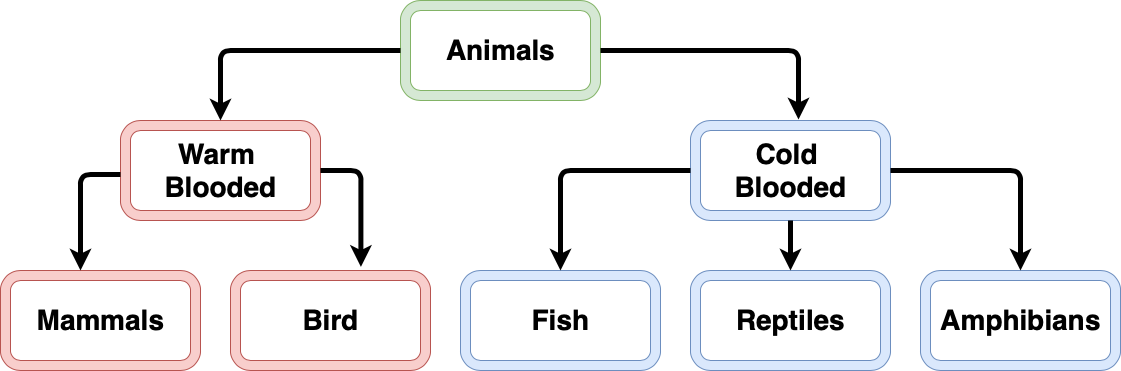

The diagram above was exported from draw.io. Its source (the exported page's mxGraphModel, read from the mxfile embedded in the PNG):
<mxGraphModel dx="1572" dy="1090" grid="1" gridSize="10" guides="1" tooltips="1" connect="1" arrows="1" fold="1" page="1" pageScale="1" pageWidth="583" pageHeight="827" math="0" shadow="0">
  <root>
    <mxCell id="0" />
    <mxCell id="1" parent="0" />
    <mxCell id="JvzKnqwNz4-DxS1i2Uch-1" value="" style="verticalLabelPosition=bottom;verticalAlign=top;html=1;shape=mxgraph.basic.rounded_frame;dx=10;fillColor=#d5e8d4;strokeColor=#82b366;" vertex="1" parent="1">
      <mxGeometry x="400" y="240" width="200" height="100" as="geometry" />
    </mxCell>
    <mxCell id="JvzKnqwNz4-DxS1i2Uch-2" value="&lt;b&gt;&lt;font style=&quot;font-size: 28px&quot;&gt;Animals&lt;/font&gt;&lt;/b&gt;" style="text;html=1;align=center;verticalAlign=middle;resizable=0;points=[];autosize=1;strokeWidth=1;" vertex="1" parent="1">
      <mxGeometry x="440" y="275" width="120" height="30" as="geometry" />
    </mxCell>
    <mxCell id="JvzKnqwNz4-DxS1i2Uch-3" value="" style="verticalLabelPosition=bottom;verticalAlign=top;html=1;shape=mxgraph.basic.rounded_frame;dx=10;fillColor=#f8cecc;strokeColor=#b85450;" vertex="1" parent="1">
      <mxGeometry x="120" y="360" width="200" height="100" as="geometry" />
    </mxCell>
    <mxCell id="JvzKnqwNz4-DxS1i2Uch-4" value="&lt;b&gt;&lt;font style=&quot;font-size: 28px&quot;&gt;Warm &lt;br&gt;Blooded&lt;/font&gt;&lt;/b&gt;" style="text;html=1;align=center;verticalAlign=middle;resizable=0;points=[];autosize=1;strokeWidth=1;" vertex="1" parent="1">
      <mxGeometry x="155" y="385" width="130" height="50" as="geometry" />
    </mxCell>
    <mxCell id="JvzKnqwNz4-DxS1i2Uch-8" value="" style="verticalLabelPosition=bottom;verticalAlign=top;html=1;shape=mxgraph.basic.rounded_frame;dx=10;fillColor=#f8cecc;strokeColor=#b85450;" vertex="1" parent="1">
      <mxGeometry y="510" width="200" height="100" as="geometry" />
    </mxCell>
    <mxCell id="JvzKnqwNz4-DxS1i2Uch-9" value="" style="verticalLabelPosition=bottom;verticalAlign=top;html=1;shape=mxgraph.basic.rounded_frame;dx=10;fillColor=#f8cecc;strokeColor=#b85450;" vertex="1" parent="1">
      <mxGeometry x="230" y="510" width="200" height="100" as="geometry" />
    </mxCell>
    <mxCell id="JvzKnqwNz4-DxS1i2Uch-10" value="" style="verticalLabelPosition=bottom;verticalAlign=top;html=1;shape=mxgraph.basic.rounded_frame;dx=10;fillColor=#dae8fc;strokeColor=#6c8ebf;" vertex="1" parent="1">
      <mxGeometry x="460" y="510" width="200" height="100" as="geometry" />
    </mxCell>
    <mxCell id="JvzKnqwNz4-DxS1i2Uch-11" value="" style="verticalLabelPosition=bottom;verticalAlign=top;html=1;shape=mxgraph.basic.rounded_frame;dx=10;fillColor=#dae8fc;strokeColor=#6c8ebf;" vertex="1" parent="1">
      <mxGeometry x="920" y="510" width="200" height="100" as="geometry" />
    </mxCell>
    <mxCell id="JvzKnqwNz4-DxS1i2Uch-12" value="" style="verticalLabelPosition=bottom;verticalAlign=top;html=1;shape=mxgraph.basic.rounded_frame;dx=10;fillColor=#dae8fc;strokeColor=#6c8ebf;" vertex="1" parent="1">
      <mxGeometry x="690" y="510" width="200" height="100" as="geometry" />
    </mxCell>
    <mxCell id="JvzKnqwNz4-DxS1i2Uch-13" value="" style="verticalLabelPosition=bottom;verticalAlign=top;html=1;shape=mxgraph.basic.rounded_frame;dx=10;fillColor=#dae8fc;strokeColor=#6c8ebf;" vertex="1" parent="1">
      <mxGeometry x="690" y="360" width="200" height="100" as="geometry" />
    </mxCell>
    <mxCell id="JvzKnqwNz4-DxS1i2Uch-14" value="&lt;b&gt;&lt;font style=&quot;font-size: 28px&quot;&gt;Cold&amp;nbsp;&lt;br&gt;Blooded&lt;/font&gt;&lt;/b&gt;" style="text;html=1;align=center;verticalAlign=middle;resizable=0;points=[];autosize=1;strokeWidth=1;" vertex="1" parent="1">
      <mxGeometry x="725" y="385" width="130" height="50" as="geometry" />
    </mxCell>
    <mxCell id="JvzKnqwNz4-DxS1i2Uch-16" value="&lt;b&gt;&lt;font style=&quot;font-size: 28px&quot;&gt;Mammals&lt;/font&gt;&lt;/b&gt;" style="text;html=1;align=center;verticalAlign=middle;resizable=0;points=[];autosize=1;strokeWidth=1;" vertex="1" parent="1">
      <mxGeometry x="30" y="545" width="140" height="30" as="geometry" />
    </mxCell>
    <mxCell id="JvzKnqwNz4-DxS1i2Uch-17" value="&lt;b&gt;&lt;font style=&quot;font-size: 28px&quot;&gt;Bird&lt;/font&gt;&lt;/b&gt;" style="text;html=1;align=center;verticalAlign=middle;resizable=0;points=[];autosize=1;strokeWidth=1;" vertex="1" parent="1">
      <mxGeometry x="295" y="545" width="70" height="30" as="geometry" />
    </mxCell>
    <mxCell id="JvzKnqwNz4-DxS1i2Uch-18" value="&lt;b&gt;&lt;font style=&quot;font-size: 28px&quot;&gt;Fish&lt;/font&gt;&lt;/b&gt;" style="text;html=1;align=center;verticalAlign=middle;resizable=0;points=[];autosize=1;strokeWidth=1;" vertex="1" parent="1">
      <mxGeometry x="525" y="545" width="70" height="30" as="geometry" />
    </mxCell>
    <mxCell id="JvzKnqwNz4-DxS1i2Uch-19" value="&lt;b&gt;&lt;font style=&quot;font-size: 28px&quot;&gt;Reptiles&lt;/font&gt;&lt;/b&gt;" style="text;html=1;align=center;verticalAlign=middle;resizable=0;points=[];autosize=1;strokeWidth=1;" vertex="1" parent="1">
      <mxGeometry x="730" y="545" width="120" height="30" as="geometry" />
    </mxCell>
    <mxCell id="JvzKnqwNz4-DxS1i2Uch-20" value="&lt;b&gt;&lt;font style=&quot;font-size: 28px&quot;&gt;Amphibians&lt;/font&gt;&lt;/b&gt;" style="text;html=1;align=center;verticalAlign=middle;resizable=0;points=[];autosize=1;strokeWidth=1;" vertex="1" parent="1">
      <mxGeometry x="930" y="545" width="180" height="30" as="geometry" />
    </mxCell>
    <mxCell id="JvzKnqwNz4-DxS1i2Uch-21" value="" style="edgeStyle=elbowEdgeStyle;elbow=vertical;endArrow=classic;html=1;entryX=0.5;entryY=0;entryDx=0;entryDy=0;entryPerimeter=0;strokeWidth=5;" edge="1" parent="1" target="JvzKnqwNz4-DxS1i2Uch-3">
      <mxGeometry width="50" height="50" relative="1" as="geometry">
        <mxPoint x="400" y="290" as="sourcePoint" />
        <mxPoint x="530" y="480" as="targetPoint" />
        <Array as="points">
          <mxPoint x="280" y="290" />
        </Array>
      </mxGeometry>
    </mxCell>
    <mxCell id="JvzKnqwNz4-DxS1i2Uch-22" value="" style="edgeStyle=elbowEdgeStyle;elbow=vertical;endArrow=classic;html=1;entryX=0.54;entryY=-0.01;entryDx=0;entryDy=0;entryPerimeter=0;strokeWidth=5;exitX=1;exitY=0.5;exitDx=0;exitDy=0;exitPerimeter=0;" edge="1" parent="1" source="JvzKnqwNz4-DxS1i2Uch-1" target="JvzKnqwNz4-DxS1i2Uch-13">
      <mxGeometry width="50" height="50" relative="1" as="geometry">
        <mxPoint x="630" y="385" as="sourcePoint" />
        <mxPoint x="450" y="455" as="targetPoint" />
        <Array as="points">
          <mxPoint x="690" y="290" />
        </Array>
      </mxGeometry>
    </mxCell>
    <mxCell id="JvzKnqwNz4-DxS1i2Uch-23" value="" style="edgeStyle=elbowEdgeStyle;elbow=vertical;endArrow=classic;html=1;entryX=0.4;entryY=0;entryDx=0;entryDy=0;entryPerimeter=0;strokeWidth=5;" edge="1" parent="1" target="JvzKnqwNz4-DxS1i2Uch-8">
      <mxGeometry width="50" height="50" relative="1" as="geometry">
        <mxPoint x="120" y="414" as="sourcePoint" />
        <mxPoint x="-60" y="484" as="targetPoint" />
        <Array as="points">
          <mxPoint y="414" />
        </Array>
      </mxGeometry>
    </mxCell>
    <mxCell id="JvzKnqwNz4-DxS1i2Uch-25" value="" style="edgeStyle=elbowEdgeStyle;elbow=vertical;endArrow=classic;html=1;entryX=0.652;entryY=-0.036;entryDx=0;entryDy=0;entryPerimeter=0;strokeWidth=5;exitX=1;exitY=0.5;exitDx=0;exitDy=0;exitPerimeter=0;" edge="1" parent="1" source="JvzKnqwNz4-DxS1i2Uch-3" target="JvzKnqwNz4-DxS1i2Uch-9">
      <mxGeometry width="50" height="50" relative="1" as="geometry">
        <mxPoint x="460" y="414" as="sourcePoint" />
        <mxPoint x="420" y="510" as="targetPoint" />
        <Array as="points">
          <mxPoint x="380" y="410" />
        </Array>
      </mxGeometry>
    </mxCell>
    <mxCell id="JvzKnqwNz4-DxS1i2Uch-26" value="" style="edgeStyle=elbowEdgeStyle;elbow=vertical;endArrow=classic;html=1;entryX=0.5;entryY=0;entryDx=0;entryDy=0;entryPerimeter=0;strokeWidth=5;exitX=1;exitY=0.5;exitDx=0;exitDy=0;exitPerimeter=0;" edge="1" parent="1" source="JvzKnqwNz4-DxS1i2Uch-13" target="JvzKnqwNz4-DxS1i2Uch-11">
      <mxGeometry width="50" height="50" relative="1" as="geometry">
        <mxPoint x="890" y="400" as="sourcePoint" />
        <mxPoint x="1070" y="470" as="targetPoint" />
        <Array as="points">
          <mxPoint x="950" y="410" />
        </Array>
      </mxGeometry>
    </mxCell>
    <mxCell id="JvzKnqwNz4-DxS1i2Uch-27" value="" style="edgeStyle=elbowEdgeStyle;elbow=vertical;endArrow=classic;html=1;entryX=0.5;entryY=0;entryDx=0;entryDy=0;entryPerimeter=0;strokeWidth=5;exitX=0;exitY=0.5;exitDx=0;exitDy=0;exitPerimeter=0;" edge="1" parent="1" source="JvzKnqwNz4-DxS1i2Uch-13" target="JvzKnqwNz4-DxS1i2Uch-10">
      <mxGeometry width="50" height="50" relative="1" as="geometry">
        <mxPoint x="680" y="414" as="sourcePoint" />
        <mxPoint x="500" y="484" as="targetPoint" />
        <Array as="points">
          <mxPoint x="630" y="410" />
        </Array>
      </mxGeometry>
    </mxCell>
    <mxCell id="JvzKnqwNz4-DxS1i2Uch-28" value="" style="edgeStyle=elbowEdgeStyle;elbow=vertical;endArrow=classic;html=1;entryX=0.5;entryY=0;entryDx=0;entryDy=0;entryPerimeter=0;strokeWidth=5;exitX=0.5;exitY=1;exitDx=0;exitDy=0;exitPerimeter=0;" edge="1" parent="1" source="JvzKnqwNz4-DxS1i2Uch-13" target="JvzKnqwNz4-DxS1i2Uch-12">
      <mxGeometry width="50" height="50" relative="1" as="geometry">
        <mxPoint x="775" y="475" as="sourcePoint" />
        <mxPoint x="595" y="545" as="targetPoint" />
        <Array as="points">
          <mxPoint x="730" y="480" />
        </Array>
      </mxGeometry>
    </mxCell>
  </root>
</mxGraphModel>